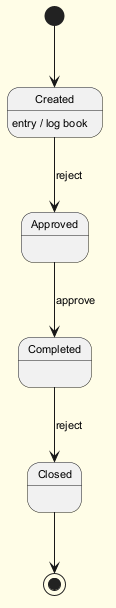

The diagram above was rendered by PlantUML. Its source (embedded in the PNG):
@startuml
skinparam backgroundColor #FFFDE7
skinparam classBackgroundColor #FFF9C4
skinparam classBorderColor #F57F17
skinparam defaultFontSize 11
[*] --> Created
Created --> Approved : reject
Created : entry / log book
Approved --> Completed : approve
Completed --> Closed : reject
Closed --> [*]
@enduml